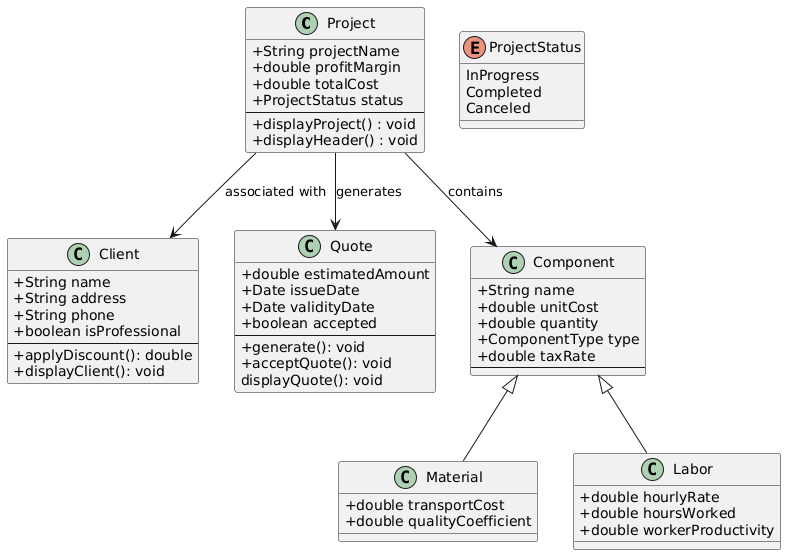

The diagram above was rendered by PlantUML. Its source (embedded in the PNG):
@startuml
skinparam classAttributeIconSize 0

class Project {
  +String projectName
  +double profitMargin
  +double totalCost
  +ProjectStatus status
  --
  +displayProject() : void
  +displayHeader() : void
}

enum ProjectStatus {
  InProgress
  Completed
  Canceled
}

class Client {
  +String name
  +String address
  +String phone
  +boolean isProfessional
  --
  +applyDiscount(): double
  +displayClient(): void
}

class Quote {
  +double estimatedAmount
  +Date issueDate
  +Date validityDate
  +boolean accepted
  --
  +generate(): void
  +acceptQuote(): void
  displayQuote(): void
}

class Component {
  +String name
  +double unitCost
  +double quantity
  +ComponentType type
  +double taxRate
  --
}

class Material extends Component {
  +double transportCost
  +double qualityCoefficient
}

class Labor extends Component {
  +double hourlyRate
  +double hoursWorked
  +double workerProductivity
}

Project --> Client : "associated with"
Project --> Quote : "generates"
Project --> Component : "contains"
@enduml